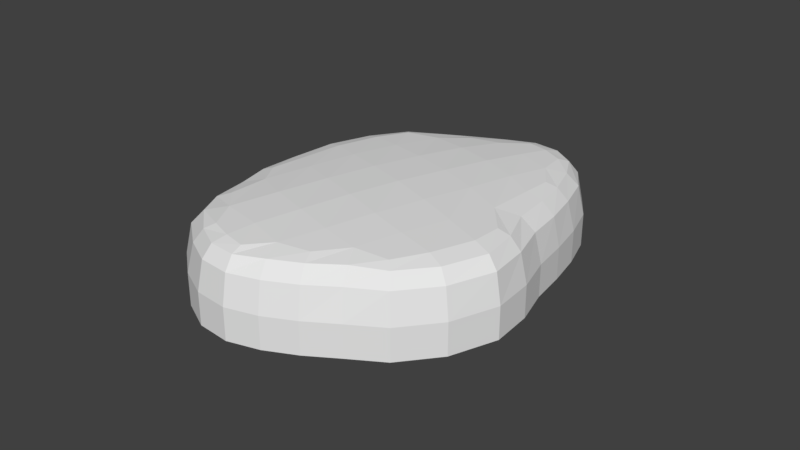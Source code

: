 # Source: PlateauB1.blend  (saved by Blender 2.79.0; exported with 4.5.12 LTS)
import bpy
from mathutils import Matrix  # noqa: F401  (used for matrix-valued properties, if any)

bpy.ops.wm.read_factory_settings(use_empty=True)
scene = bpy.context.scene
scene.name = 'Scene'

# ---- collections
col_collection_1 = bpy.data.collections.new('Collection 1'); scene.collection.children.link(col_collection_1)

# ---- world
world_world = bpy.data.worlds.new('World'); scene.world = world_world
world_world.color = (0.05088, 0.05088, 0.05088)
world_world.use_sun_shadow = False
world_world.sun_shadow_jitter_overblur = 0.0
world_world.cycles.sampling_method = 'MANUAL'

# ---- meshes
me_grid_010 = bpy.data.meshes.new('Grid.010')
me_grid_010.from_pydata([(-24.37, -31.78, 14.22), (-14.14, -33.53, 14.43), (-14.76, -23.52, 15.27), (-30.08, -11.49, 15.2), (-15.36, -11.91, 15.88), (-0.4065, -12.13, 16.19), (-15.79, 0.5897, 16.05), (-0.5275, 0.4835, 16.45), (14.81, 0.3551, 16.28), (29.52, 0.2049, 15.69), (-15.7, 12.97, 15.57), (29.05, 12.43, 15.24), (-14.95, 24.9, 14.6), (-1.179, -33.76, 14.47), (12.43, -31.92, 14.23), (22.12, -30.76, 14.04), (-29.22, -22.89, 14.5), (-38.47, -18.56, 13.93), (-0.4564, -23.78, 15.46), (13.97, -23.53, 15.21), (27.99, -23.89, 14.58), (39.51, -21.38, 14.23), (-43.09, -10.15, 14.26), (-51.09, -5.623, 13.88), (14.68, -12.19, 16.06), (29.51, -12.51, 15.56), (43.7, -13.39, 14.64), (50.35, -7.124, 14.1), (-51.75, 1.036, 13.96), (-43.16, 0.7661, 14.65), (-30.42, 0.4871, 15.45), (42.48, -0.3944, 14.84), (50.61, 0.1023, 14.06), (-51.07, 7.477, 13.69), (-43.25, 11.23, 14.1), (-30.37, 11.86, 14.97), (14.61, 12.9, 15.89), (-0.4781, 13.08, 16.01), (42.03, 11.17, 14.33), (49.81, 6.726, 13.83), (-37.81, 18.27, 13.79), (-29.08, 20.82, 14.16), (-0.4108, 24.96, 15.17), (13.96, 24.62, 15.18), (27.49, 24.08, 14.53), (37.16, 19.75, 14.2), (-9.315, 34.02, 14.04), (-0.3989, 36.46, 14.18), (12.84, 35.86, 14.28), (22.97, 33.25, 14.01), (-48.02, 15.15, 12.79), (23.87, -33.64, 12.9), (32.7, -28.52, 12.98), (54.88, 0.04127, 12.76), (52.94, 7.945, 12.67), (53.43, -8.282, 12.88), (-54.31, -6.856, 12.81), (32.01, 28.69, 13.13), (24.65, 36.3, 12.84), (-48.27, -13.84, 12.82), (-41.48, -21.06, 12.76), (-54.15, 8.82, 12.71), (-56.1, 1.098, 12.8), (12.93, 41.04, 12.78), (-0.888, 41.77, 12.66), (-30.64, 25.62, 12.81), (-39.69, 21.03, 12.72), (42.67, -23.98, 12.94), (49.15, -17.82, 13.08), (-19.73, 30.33, 13.02), (-14.53, -38.29, 13.02), (-26.21, -34.66, 13.06), (47.06, 14.97, 12.88), (-1.297, -38.95, 13.09), (12.73, -36.38, 12.95), (-10.97, 37.24, 12.78), (-34.12, -27.2, 13.06), (40.23, 22.37, 13.06), (-50.77, 17.47, 9.047), (25.35, -36.36, 8.922), (57.74, -0.07872, 8.888), (-56.88, -8.046, 8.892), (34.68, 31.29, 9.025), (-51.23, -16.02, 8.89), (-56.81, 10.06, 8.977), (13.5, 44.07, 8.987), (-32.45, 28.87, 8.969), (45.28, -26.45, 8.897), (-22.11, 33.62, 9.031), (-27.92, -37.31, 8.911), (-12.35, 40.15, 9.01), (-36.76, -29.88, 8.907), (35.25, -31.33, 8.892), (55.57, 9.116, 8.774), (56.09, -9.695, 8.956), (26.28, 38.87, 8.975), (-44.11, -23.34, 8.841), (-58.93, 1.085, 8.959), (-1.099, 44.95, 8.982), (-41.72, 23.67, 9.017), (52.13, -20.25, 8.99), (-15.13, -41.53, 8.974), (50.03, 17.14, 8.833), (-1.319, -42.48, 9.069), (13.25, -39.65, 9.001), (42.94, 24.58, 8.948), (-52.25, 18.86, 0.08092), (26.53, -38.1, -0.1889), (59.59, -0.07762, -0.08752), (-58.43, -8.84, -0.2065), (36.26, 32.93, -0.102), (-52.74, -17.24, -0.1757), (-58.47, 10.99, -0.02982), (13.93, 45.98, -0.08002), (-33.42, 30.61, -0.06407), (46.73, -27.92, -0.1855), (-23.23, 35.46, -0.08642), (-29.01, -38.94, -0.1966), (-13.29, 41.98, -0.05914), (-38.2, -31.5, -0.1965), (36.81, -32.98, -0.2271), (57.26, 9.97, -0.1992), (57.93, -10.74, -0.03889), (27.31, 40.61, -0.1104), (-45.63, -24.67, -0.1879), (-60.66, 1.149, -0.1095), (-1.268, 46.77, -0.04666), (-43.12, 25.33, 0.05171), (53.76, -21.37, -0.0647), (-15.78, -43.49, -0.08603), (51.65, 18.42, -0.2024), (-1.263, -44.46, -0.002975), (13.79, -41.77, -0.07342), (44.47, 25.94, -0.157), (44.47, 25.94, -10.16), (13.79, -41.77, -10.07), (-1.263, -44.46, -10.0), (51.65, 18.42, -10.2), (-15.78, -43.49, -10.09), (53.76, -21.37, -10.06), (-43.12, 25.33, -9.948), (-1.268, 46.77, -10.05), (-60.66, 1.149, -10.11), (-45.63, -24.67, -10.19), (27.31, 40.61, -10.11), (57.93, -10.74, -10.04), (57.26, 9.97, -10.2), (36.81, -32.98, -10.23), (-38.2, -31.5, -10.2), (-13.29, 41.98, -10.06), (-29.01, -38.94, -10.2), (-23.23, 35.46, -10.09), (46.73, -27.92, -10.19), (-33.42, 30.61, -10.06), (13.93, 45.98, -10.08), (-58.47, 10.99, -10.03), (-52.74, -17.24, -10.18), (36.26, 32.93, -10.1), (-58.43, -8.84, -10.21), (59.59, -0.07762, -10.09), (26.53, -38.1, -10.19), (-52.25, 18.86, -9.919)], [], [(54, 72, 38, 39), (71, 70, 1, 0), (50, 61, 33, 34), (51, 52, 20, 15), (53, 54, 39, 32), (68, 55, 27, 26), (58, 63, 48, 49), (56, 59, 22, 23), (69, 65, 41, 12), (57, 58, 49, 44), (59, 60, 17, 22), (61, 62, 28, 33), (63, 64, 47, 48), (65, 66, 40, 41), (67, 68, 26, 21), (2, 18, 5, 4), (3, 4, 6, 30), (4, 5, 7, 6), (5, 24, 8, 7), (30, 6, 10, 35), (6, 7, 37, 10), (7, 8, 36, 37), (8, 9, 11, 36), (10, 37, 42, 12), (0, 1, 2, 16), (1, 13, 18, 2), (13, 14, 19, 18), (14, 15, 20, 19), (17, 16, 3, 22), (16, 2, 4, 3), (18, 19, 24, 5), (19, 20, 25, 24), (20, 21, 26, 25), (23, 22, 29, 28), (22, 3, 30, 29), (24, 25, 9, 8), (25, 26, 31, 9), (26, 27, 32, 31), (28, 29, 34, 33), (29, 30, 35, 34), (9, 31, 38, 11), (31, 32, 39, 38), (34, 35, 41, 40), (35, 10, 12, 41), (37, 36, 43, 42), (36, 11, 44, 43), (11, 38, 45, 44), (12, 42, 47, 46), (42, 43, 48, 47), (43, 44, 49, 48), (70, 73, 13, 1), (52, 67, 21, 20), (62, 56, 23, 28), (73, 74, 14, 13), (75, 69, 12, 46), (76, 71, 0, 16), (72, 77, 45, 38), (55, 53, 32, 27), (60, 76, 16, 17), (77, 57, 44, 45), (74, 51, 15, 14), (66, 50, 34, 40), (64, 75, 46, 47), (113, 123, 144, 154), (98, 90, 75, 64), (99, 78, 50, 66), (104, 79, 51, 74), (105, 82, 57, 77), (96, 91, 76, 60), (94, 80, 53, 55), (102, 105, 77, 72), (91, 89, 71, 76), (90, 88, 69, 75), (103, 104, 74, 73), (97, 81, 56, 62), (92, 87, 67, 52), (101, 103, 73, 70), (87, 100, 68, 67), (86, 99, 66, 65), (85, 98, 64, 63), (84, 97, 62, 61), (83, 96, 60, 59), (82, 95, 58, 57), (88, 86, 65, 69), (81, 83, 59, 56), (95, 85, 63, 58), (100, 94, 55, 68), (80, 93, 54, 53), (79, 92, 52, 51), (78, 84, 61, 50), (89, 101, 70, 71), (121, 130, 102, 93), (117, 129, 101, 89), (106, 112, 84, 78), (107, 120, 92, 79), (108, 121, 93, 80), (128, 122, 94, 100), (123, 113, 85, 95), (109, 111, 83, 81), (116, 114, 86, 88), (110, 123, 95, 82), (111, 124, 96, 83), (112, 125, 97, 84), (113, 126, 98, 85), (114, 127, 99, 86), (115, 128, 100, 87), (129, 131, 103, 101), (120, 115, 87, 92), (125, 109, 81, 97), (131, 132, 104, 103), (118, 116, 88, 90), (119, 117, 89, 91), (130, 133, 105, 102), (122, 108, 80, 94), (124, 119, 91, 96), (133, 110, 82, 105), (132, 107, 79, 104), (127, 106, 78, 99), (126, 118, 90, 98), (93, 102, 72, 54), (117, 119, 148, 150), (111, 109, 158, 156), (133, 130, 137, 134), (114, 116, 151, 153), (108, 122, 145, 159), (123, 110, 157, 144), (119, 124, 143, 148), (124, 111, 156, 143), (110, 133, 134, 157), (125, 112, 155, 142), (107, 132, 135, 160), (126, 113, 154, 141), (106, 127, 140, 161), (127, 114, 153, 140), (130, 121, 146, 137), (118, 126, 141, 149), (128, 115, 152, 139), (129, 117, 150, 138), (131, 129, 138, 136), (112, 106, 161, 155), (115, 120, 147, 152), (120, 107, 160, 147), (109, 125, 142, 158), (121, 108, 159, 146), (132, 131, 136, 135), (122, 128, 139, 145), (116, 118, 149, 151)])
me_grid_010.use_remesh_preserve_volume = False
me_grid_010.use_remesh_preserve_attributes = False
me_grid_010.use_mirror_vertex_groups = False
me_grid_010.update()

# ---- objects
ob_grid_010 = bpy.data.objects.new('Grid.010', me_grid_010)

# ---- transforms, parenting, visibility, modifiers, constraints
ob_grid_010.location = (5.96e-08, 5.96e-08, 0.0)
ob_grid_010.rotation_euler = (0.0, -0.0, -1.882)
ob_grid_010.lineart.crease_threshold = 0.0

# ---- collection membership
col_collection_1.objects.link(ob_grid_010)

# ---- scene / render settings (as saved in the file)
scene.frame_start = 1; scene.frame_end = 250; scene.frame_set(1)
scene.render.engine = 'BLENDER_EEVEE_NEXT'
scene.render.resolution_percentage = 50
scene.render.dither_intensity = 0.0
scene.cycles.use_denoising = False
scene.cycles.samples = 128
scene.cycles.sampling_pattern = 'TABULATED_SOBOL'
scene.cycles.use_adaptive_sampling = False
scene.cycles.use_light_tree = False
scene.cycles.blur_glossy = 0.0
scene.cycles.sample_clamp_indirect = 0.0
scene.view_settings.view_transform = 'Standard'
bpy.context.view_layer.update()

# ---- added for rendering (the .blend has no active camera and no usable light): camera, sun
cam_auto = bpy.data.cameras.new('AutoCamera')
cam_auto.lens = 50.0
cam_auto.sensor_width = 36.0
cam_auto.clip_end = 3092.96
ob_auto_camera = bpy.data.objects.new('AutoCamera', cam_auto)
scene.collection.objects.link(ob_auto_camera)
ob_auto_camera.location = (177.502, -211.329, 144.103)
ob_auto_camera.rotation_euler = (1.09748, -7.21219e-08, 0.694738)
scene.camera = ob_auto_camera
light_auto_sun = bpy.data.lights.new('AutoSun', 'SUN')
light_auto_sun.energy = 3.0
light_auto_sun.angle = 0.0523599
ob_auto_sun = bpy.data.objects.new('AutoSun', light_auto_sun)
scene.collection.objects.link(ob_auto_sun)
ob_auto_sun.rotation_euler = (0.872665, 0.174533, 0.523599)
bpy.context.view_layer.update()
